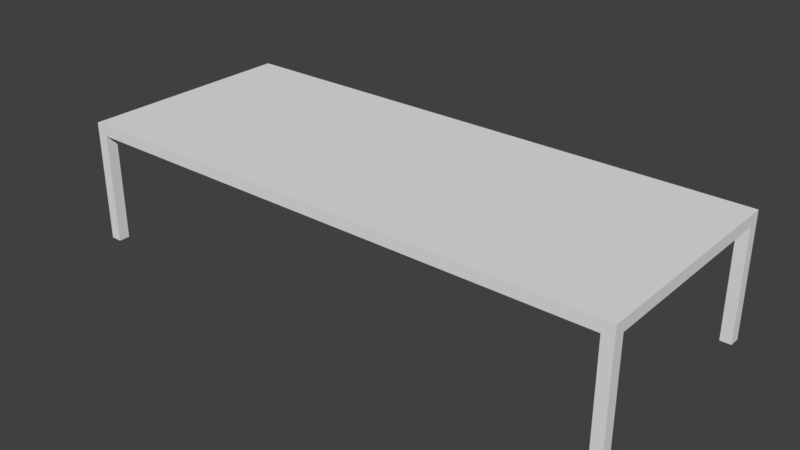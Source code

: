 # Source: table_rectangular_long.blend  (saved by Blender 2.78.0; exported with 4.5.12 LTS)
import bpy
from mathutils import Matrix  # noqa: F401  (used for matrix-valued properties, if any)

bpy.ops.wm.read_factory_settings(use_empty=True)
scene = bpy.context.scene
scene.name = 'Scene'

# ---- collections
col_collection_1 = bpy.data.collections.new('Collection 1'); scene.collection.children.link(col_collection_1)

# ---- materials (node trees are filled in below, after node groups)
mat_table_material = bpy.data.materials.new('table_material')
mat_table_material.alpha_threshold = 0.0
mat_table_material.use_transparent_shadow = False
mat_table_material.roughness = 0.5
mat_table_material.line_color = (0.0, 0.0, 0.0, 1.0)

# ---- material node trees

# ---- world
world_world = bpy.data.worlds.new('World'); scene.world = world_world
world_world.color = (0.05088, 0.05088, 0.05088)
world_world.use_sun_shadow = False
world_world.sun_shadow_jitter_overblur = 0.0
world_world.cycles.sampling_method = 'MANUAL'

# ---- meshes
me_cube_005 = bpy.data.meshes.new('Cube.005')
me_cube_005.from_pydata([(-1.0, -1.0, -1.0), (-1.0, -1.0, 1.0), (-1.0, 1.0, -1.0), (-1.0, 1.0, 1.0), (1.0, -1.0, -1.0), (1.0, -1.0, 1.0), (1.0, 1.0, -1.0), (1.0, 1.0, 1.0)], [], [(0, 1, 3, 2), (2, 3, 7, 6), (6, 7, 5, 4), (4, 5, 1, 0), (2, 6, 4, 0), (7, 3, 1, 5)])
me_cube_005.materials.append(mat_table_material)
me_cube_005.use_remesh_preserve_volume = False
me_cube_005.use_remesh_preserve_attributes = False
me_cube_005.use_mirror_vertex_groups = False
me_cube_005.update()
me_cube_004 = bpy.data.meshes.new('Cube.004')
me_cube_004.from_pydata([(-1.0, -1.0, -1.0), (-1.0, -1.0, 1.0), (-1.0, 1.0, -1.0), (-1.0, 1.0, 1.0), (1.0, -1.0, -1.0), (1.0, -1.0, 1.0), (1.0, 1.0, -1.0), (1.0, 1.0, 1.0)], [], [(0, 1, 3, 2), (2, 3, 7, 6), (6, 7, 5, 4), (4, 5, 1, 0), (2, 6, 4, 0), (7, 3, 1, 5)])
me_cube_004.materials.append(mat_table_material)
me_cube_004.use_remesh_preserve_volume = False
me_cube_004.use_remesh_preserve_attributes = False
me_cube_004.use_mirror_vertex_groups = False
me_cube_004.update()
me_cube_003 = bpy.data.meshes.new('Cube.003')
me_cube_003.from_pydata([(-1.0, -1.0, -1.0), (-1.0, -1.0, 1.0), (-1.0, 1.0, -1.0), (-1.0, 1.0, 1.0), (1.0, -1.0, -1.0), (1.0, -1.0, 1.0), (1.0, 1.0, -1.0), (1.0, 1.0, 1.0)], [], [(0, 1, 3, 2), (2, 3, 7, 6), (6, 7, 5, 4), (4, 5, 1, 0), (2, 6, 4, 0), (7, 3, 1, 5)])
me_cube_003.materials.append(mat_table_material)
me_cube_003.use_remesh_preserve_volume = False
me_cube_003.use_remesh_preserve_attributes = False
me_cube_003.use_mirror_vertex_groups = False
me_cube_003.update()
me_cube_002 = bpy.data.meshes.new('Cube.002')
me_cube_002.from_pydata([(-1.0, -1.0, -1.0), (-1.0, -1.0, 1.0), (-1.0, 1.0, -1.0), (-1.0, 1.0, 1.0), (1.0, -1.0, -1.0), (1.0, -1.0, 1.0), (1.0, 1.0, -1.0), (1.0, 1.0, 1.0)], [], [(0, 1, 3, 2), (2, 3, 7, 6), (6, 7, 5, 4), (4, 5, 1, 0), (2, 6, 4, 0), (7, 3, 1, 5)])
me_cube_002.materials.append(mat_table_material)
me_cube_002.use_remesh_preserve_volume = False
me_cube_002.use_remesh_preserve_attributes = False
me_cube_002.use_mirror_vertex_groups = False
me_cube_002.update()
me_cube_001 = bpy.data.meshes.new('Cube.001')
me_cube_001.from_pydata([(-1.0, -1.0, -1.0), (-1.0, -1.0, 1.0), (-1.0, 1.0, -1.0), (-1.0, 1.0, 1.0), (1.0, -1.0, -1.0), (1.0, -1.0, 1.0), (1.0, 1.0, -1.0), (1.0, 1.0, 1.0)], [], [(0, 1, 3, 2), (2, 3, 7, 6), (6, 7, 5, 4), (4, 5, 1, 0), (2, 6, 4, 0), (7, 3, 1, 5)])
me_cube_001.materials.append(mat_table_material)
me_cube_001.use_remesh_preserve_volume = False
me_cube_001.use_remesh_preserve_attributes = False
me_cube_001.use_mirror_vertex_groups = False
me_cube_001.update()

# ---- objects
ob_cube_004 = bpy.data.objects.new('Cube.004', me_cube_005)
ob_cube_003 = bpy.data.objects.new('Cube.003', me_cube_004)
ob_cube_002 = bpy.data.objects.new('Cube.002', me_cube_003)
ob_cube_001 = bpy.data.objects.new('Cube.001', me_cube_002)
ob_cube = bpy.data.objects.new('Cube', me_cube_001)

# ---- transforms, parenting, visibility, modifiers, constraints
ob_cube_004.location = (-4.9, -1.9, 1.0)
ob_cube_004.scale = (0.09973, 0.09973, 1.0)
ob_cube_004.lineart.crease_threshold = 0.0
ob_cube_003.location = (-4.9, 1.9, 1.0)
ob_cube_003.scale = (0.09973, 0.09973, 1.0)
ob_cube_003.lineart.crease_threshold = 0.0
ob_cube_002.location = (4.9, 1.9, 1.0)
ob_cube_002.scale = (0.09973, 0.09973, 1.0)
ob_cube_002.lineart.crease_threshold = 0.0
ob_cube_001.location = (4.9, -1.9, 1.0)
ob_cube_001.scale = (0.09973, 0.09973, 1.0)
ob_cube_001.lineart.crease_threshold = 0.0
ob_cube.location = (0.0, 0.0, 2.1)
ob_cube.scale = (5.0, 2.0, 0.1)
ob_cube.lineart.crease_threshold = 0.0

# ---- collection membership
col_collection_1.objects.link(ob_cube_004)
col_collection_1.objects.link(ob_cube_003)
col_collection_1.objects.link(ob_cube_002)
col_collection_1.objects.link(ob_cube_001)
col_collection_1.objects.link(ob_cube)

# ---- scene / render settings (as saved in the file)
scene.frame_start = 1; scene.frame_end = 250; scene.frame_set(1)
scene.render.engine = 'BLENDER_EEVEE_NEXT'
scene.render.resolution_percentage = 50
scene.render.dither_intensity = 0.0
scene.cycles.use_denoising = False
scene.cycles.samples = 128
scene.cycles.sampling_pattern = 'TABULATED_SOBOL'
scene.cycles.light_sampling_threshold = 0.0
scene.cycles.use_adaptive_sampling = False
scene.cycles.use_light_tree = False
scene.cycles.blur_glossy = 0.0
scene.cycles.sample_clamp_indirect = 0.0
scene.view_settings.view_transform = 'Standard'
bpy.context.view_layer.update()

# ---- added for rendering (the .blend has no active camera and no usable light): camera, sun
cam_auto = bpy.data.cameras.new('AutoCamera')
cam_auto.lens = 50.0
cam_auto.sensor_width = 36.0
cam_auto.clip_end = 1000.0
ob_auto_camera = bpy.data.objects.new('AutoCamera', cam_auto)
scene.collection.objects.link(ob_auto_camera)
ob_auto_camera.location = (10.1707, -12.2049, 9.23659)
ob_auto_camera.rotation_euler = (1.09748, -7.21219e-08, 0.694738)
scene.camera = ob_auto_camera
light_auto_sun = bpy.data.lights.new('AutoSun', 'SUN')
light_auto_sun.energy = 3.0
light_auto_sun.angle = 0.0523599
ob_auto_sun = bpy.data.objects.new('AutoSun', light_auto_sun)
scene.collection.objects.link(ob_auto_sun)
ob_auto_sun.rotation_euler = (0.872665, 0.174533, 0.523599)
bpy.context.view_layer.update()
